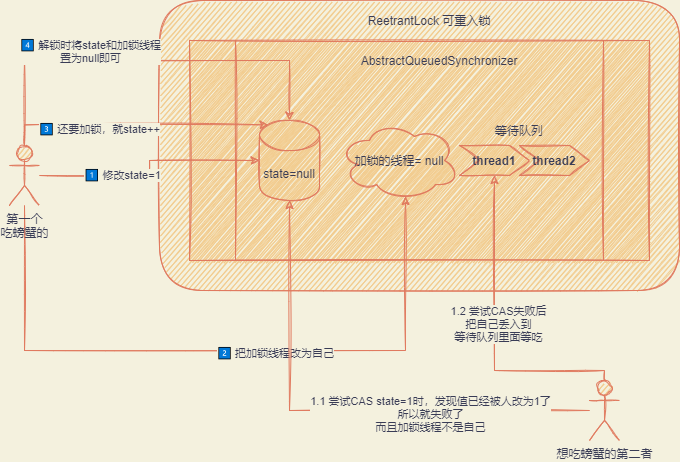

The diagram above was exported from draw.io. Its source (the exported page's mxGraphModel, read from the mxfile embedded in the PNG):
<mxGraphModel dx="1032" dy="782" grid="1" gridSize="10" guides="1" tooltips="1" connect="1" arrows="1" fold="1" page="1" pageScale="1" pageWidth="850" pageHeight="1100" background="#F4F1DE" math="0" shadow="0">
  <root>
    <mxCell id="0" />
    <mxCell id="1" parent="0" />
    <mxCell id="2" value="" style="rounded=1;whiteSpace=wrap;html=1;fillColor=#F2CC8F;strokeColor=#E07A5F;fontColor=#393C56;sketch=1;" vertex="1" parent="1">
      <mxGeometry x="210" y="210" width="520" height="290" as="geometry" />
    </mxCell>
    <mxCell id="3" value="" style="shape=process;whiteSpace=wrap;html=1;backgroundOutline=1;fillColor=#F2CC8F;strokeColor=#E07A5F;fontColor=#393C56;sketch=1;" vertex="1" parent="1">
      <mxGeometry x="240" y="250" width="460" height="220" as="geometry" />
    </mxCell>
    <mxCell id="4" value="ReetrantLock 可重入锁" style="text;html=1;strokeColor=none;fillColor=none;align=center;verticalAlign=middle;whiteSpace=wrap;rounded=0;fontColor=#393C56;sketch=1;" vertex="1" parent="1">
      <mxGeometry x="410" y="220" width="140" height="20" as="geometry" />
    </mxCell>
    <mxCell id="5" value="AbstractQueuedSynchronizer" style="text;html=1;strokeColor=none;fillColor=none;align=center;verticalAlign=middle;whiteSpace=wrap;rounded=0;fontColor=#393C56;sketch=1;" vertex="1" parent="1">
      <mxGeometry x="440" y="260" width="100" height="20" as="geometry" />
    </mxCell>
    <mxCell id="6" value="state=null" style="shape=cylinder3;whiteSpace=wrap;html=1;boundedLbl=1;backgroundOutline=1;size=15;fillColor=#F2CC8F;strokeColor=#E07A5F;fontColor=#393C56;sketch=1;" vertex="1" parent="1">
      <mxGeometry x="310" y="330" width="60" height="80" as="geometry" />
    </mxCell>
    <mxCell id="7" value="加锁的线程= null" style="ellipse;shape=cloud;whiteSpace=wrap;html=1;fillColor=#F2CC8F;strokeColor=#E07A5F;fontColor=#393C56;sketch=1;" vertex="1" parent="1">
      <mxGeometry x="390" y="330" width="120" height="80" as="geometry" />
    </mxCell>
    <mxCell id="8" value="thread1" style="shape=step;perimeter=stepPerimeter;whiteSpace=wrap;html=1;fixedSize=1;fontStyle=1;size=20;fillColor=#F2CC8F;strokeColor=#E07A5F;fontColor=#393C56;sketch=1;" vertex="1" parent="1">
      <mxGeometry x="510" y="355" width="70" height="30" as="geometry" />
    </mxCell>
    <mxCell id="9" value="thread2" style="shape=step;perimeter=stepPerimeter;whiteSpace=wrap;html=1;fixedSize=1;fontStyle=1;size=20;fillColor=#F2CC8F;strokeColor=#E07A5F;fontColor=#393C56;sketch=1;" vertex="1" parent="1">
      <mxGeometry x="570" y="355" width="70" height="30" as="geometry" />
    </mxCell>
    <mxCell id="10" value="等待队列" style="text;html=1;strokeColor=none;fillColor=none;align=center;verticalAlign=middle;whiteSpace=wrap;rounded=0;fontColor=#393C56;sketch=1;" vertex="1" parent="1">
      <mxGeometry x="540" y="330" width="60" height="20" as="geometry" />
    </mxCell>
    <mxCell id="12" style="edgeStyle=orthogonalEdgeStyle;rounded=0;orthogonalLoop=1;jettySize=auto;html=1;labelBackgroundColor=#F4F1DE;strokeColor=#E07A5F;fontColor=#393C56;sketch=1;" edge="1" parent="1" source="11" target="6">
      <mxGeometry relative="1" as="geometry" />
    </mxCell>
    <mxCell id="13" value="1⃣ 修改state=1" style="edgeLabel;html=1;align=center;verticalAlign=middle;resizable=0;points=[];labelBackgroundColor=#F4F1DE;fontColor=#393C56;sketch=1;" vertex="1" connectable="0" parent="12">
      <mxGeometry x="-0.3021" y="1" relative="1" as="geometry">
        <mxPoint as="offset" />
      </mxGeometry>
    </mxCell>
    <mxCell id="14" style="edgeStyle=orthogonalEdgeStyle;rounded=0;orthogonalLoop=1;jettySize=auto;html=1;entryX=0.55;entryY=0.95;entryDx=0;entryDy=0;entryPerimeter=0;labelBackgroundColor=#F4F1DE;strokeColor=#E07A5F;fontColor=#393C56;sketch=1;" edge="1" parent="1" source="11" target="7">
      <mxGeometry relative="1" as="geometry">
        <Array as="points">
          <mxPoint x="75" y="560" />
          <mxPoint x="456" y="560" />
        </Array>
      </mxGeometry>
    </mxCell>
    <mxCell id="15" value="2⃣ 把加锁线程改为自己" style="edgeLabel;html=1;align=center;verticalAlign=middle;resizable=0;points=[];labelBackgroundColor=#F4F1DE;fontColor=#393C56;sketch=1;" vertex="1" connectable="0" parent="14">
      <mxGeometry x="0.1618" y="-2" relative="1" as="geometry">
        <mxPoint as="offset" />
      </mxGeometry>
    </mxCell>
    <mxCell id="16" style="edgeStyle=orthogonalEdgeStyle;rounded=0;orthogonalLoop=1;jettySize=auto;html=1;entryX=0.145;entryY=0;entryDx=0;entryDy=4.35;entryPerimeter=0;labelBackgroundColor=#F4F1DE;strokeColor=#E07A5F;fontColor=#393C56;sketch=1;" edge="1" parent="1" source="11" target="6">
      <mxGeometry relative="1" as="geometry">
        <Array as="points">
          <mxPoint x="75" y="334" />
        </Array>
      </mxGeometry>
    </mxCell>
    <mxCell id="17" value="3⃣ 还要加锁，就state++" style="edgeLabel;html=1;align=center;verticalAlign=middle;resizable=0;points=[];labelBackgroundColor=#F4F1DE;fontColor=#393C56;sketch=1;" vertex="1" connectable="0" parent="16">
      <mxGeometry x="-0.2842" y="-4" relative="1" as="geometry">
        <mxPoint as="offset" />
      </mxGeometry>
    </mxCell>
    <mxCell id="18" style="edgeStyle=orthogonalEdgeStyle;rounded=0;orthogonalLoop=1;jettySize=auto;html=1;labelBackgroundColor=#F4F1DE;strokeColor=#E07A5F;fontColor=#393C56;sketch=1;" edge="1" parent="1" source="11" target="6">
      <mxGeometry relative="1" as="geometry">
        <Array as="points">
          <mxPoint x="75" y="270" />
          <mxPoint x="340" y="270" />
        </Array>
      </mxGeometry>
    </mxCell>
    <mxCell id="19" value="4⃣ 解锁时将state和加锁线程&lt;br&gt;置为null即可" style="edgeLabel;html=1;align=center;verticalAlign=middle;resizable=0;points=[];labelBackgroundColor=#F4F1DE;fontColor=#393C56;sketch=1;" vertex="1" connectable="0" parent="18">
      <mxGeometry x="-0.2195" y="1" relative="1" as="geometry">
        <mxPoint x="-10" y="-9" as="offset" />
      </mxGeometry>
    </mxCell>
    <mxCell id="11" value="第一个&lt;br&gt;吃螃蟹的" style="shape=umlActor;verticalLabelPosition=bottom;verticalAlign=top;html=1;outlineConnect=0;fillColor=#F2CC8F;strokeColor=#E07A5F;fontColor=#393C56;sketch=1;" vertex="1" parent="1">
      <mxGeometry x="60" y="355" width="30" height="60" as="geometry" />
    </mxCell>
    <mxCell id="21" style="edgeStyle=orthogonalEdgeStyle;rounded=0;orthogonalLoop=1;jettySize=auto;html=1;entryX=0.5;entryY=1;entryDx=0;entryDy=0;entryPerimeter=0;labelBackgroundColor=#F4F1DE;strokeColor=#E07A5F;fontColor=#393C56;sketch=1;" edge="1" parent="1" source="20" target="6">
      <mxGeometry relative="1" as="geometry" />
    </mxCell>
    <mxCell id="22" value="1.1 尝试CAS state=1时，发现值已经被人改为1了&lt;br&gt;所以就失败了&lt;br&gt;而且加锁线程不是自己" style="edgeLabel;html=1;align=center;verticalAlign=middle;resizable=0;points=[];labelBackgroundColor=#F4F1DE;fontColor=#393C56;sketch=1;" vertex="1" connectable="0" parent="21">
      <mxGeometry x="-0.7163" y="3" relative="1" as="geometry">
        <mxPoint x="-88" as="offset" />
      </mxGeometry>
    </mxCell>
    <mxCell id="23" style="edgeStyle=orthogonalEdgeStyle;rounded=0;orthogonalLoop=1;jettySize=auto;html=1;entryX=0.5;entryY=1;entryDx=0;entryDy=0;labelBackgroundColor=#F4F1DE;strokeColor=#E07A5F;fontColor=#393C56;sketch=1;" edge="1" parent="1" source="20" target="8">
      <mxGeometry relative="1" as="geometry">
        <Array as="points">
          <mxPoint x="655" y="580" />
          <mxPoint x="545" y="580" />
        </Array>
      </mxGeometry>
    </mxCell>
    <mxCell id="24" value="1.2 尝试CAS失败后&lt;br&gt;把自己丢入到&lt;br&gt;等待队列里面等吃" style="edgeLabel;html=1;align=center;verticalAlign=middle;resizable=0;points=[];labelBackgroundColor=#F4F1DE;fontColor=#393C56;sketch=1;" vertex="1" connectable="0" parent="23">
      <mxGeometry x="0.0603" y="-3" relative="1" as="geometry">
        <mxPoint as="offset" />
      </mxGeometry>
    </mxCell>
    <mxCell id="20" value="想吃螃蟹的第二者" style="shape=umlActor;verticalLabelPosition=bottom;verticalAlign=top;html=1;outlineConnect=0;fillColor=#F2CC8F;strokeColor=#E07A5F;fontColor=#393C56;sketch=1;" vertex="1" parent="1">
      <mxGeometry x="640" y="590" width="30" height="60" as="geometry" />
    </mxCell>
  </root>
</mxGraphModel>